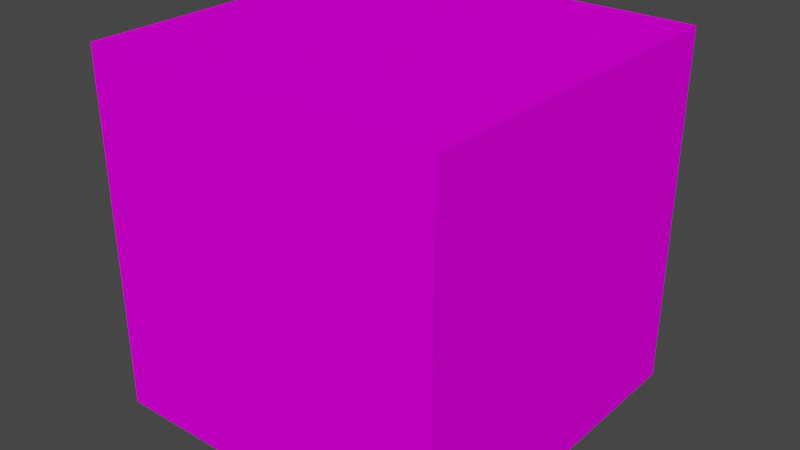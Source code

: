 # Source: moss.blend  (saved by Blender 4.3.32; exported with 4.5.12 LTS)
import bpy
from mathutils import Matrix  # noqa: F401  (used for matrix-valued properties, if any)

bpy.ops.wm.read_factory_settings(use_empty=True)
scene = bpy.context.scene
scene.name = 'Scene'

# ---- collections
col_collection = bpy.data.collections.new('Collection'); scene.collection.children.link(col_collection)

# ---- images (referenced by path relative to the original .blend; pixels are not part of the script)
import os
ASSET_DIR = os.environ.get("B2B_ASSET_DIR", "")  # directory of the original .blend (textures are referenced by path, not embedded)
HERE = os.path.dirname(os.path.abspath(__file__))  # packed textures are extracted next to this script under _unpacked/

def load_image(name, relpath, width, height, colorspace="sRGB"):
    """Load a texture the original file referenced (path relative to the .blend, or extracted next to this script)."""
    p = next((c for c in (os.path.join(HERE, relpath), os.path.join(ASSET_DIR, relpath)) if relpath and os.path.exists(c)), "")
    if p:
        img = bpy.data.images.load(p, check_existing=True)
        img.name = name
    else:  # same state as the original file: an image datablock whose file is absent (Cycles renders it pink)
        img = bpy.data.images.new(name, width, height)
        img.source = "FILE"
        img.filepath = "//" + (relpath or name)
    img.colorspace_settings.name = colorspace
    return img
img_moss_png = load_image('Moss.png', 'New Folder/Moss.png', 1024, 1024, 'sRGB')

# ---- materials (node trees are filled in below, after node groups)
mat_material = bpy.data.materials.new('Material')
mat_material.alpha_threshold = 0.0
mat_material.use_transparent_shadow = False
mat_material.line_color = (0.0, 0.0, 0.0, 1.0)

# ---- material node trees
mat_material.use_nodes = True; mat_material.node_tree.nodes.clear()
_N = mat_material.node_tree.nodes; _L = mat_material.node_tree.links
n0 = _N.new('ShaderNodeOutputMaterial'); n0.name = 'Material Output'; n0.location = (300, 300)
n1 = _N.new('ShaderNodeBsdfPrincipled'); n1.name = 'Principled BSDF'; n1.location = (10, 300)
n1.distribution = 'GGX'
n1.subsurface_method = 'RANDOM_WALK_SKIN'
n1.inputs[2].default_value = 0.0
n1.inputs[3].default_value = 1.45
n1.inputs[13].default_value = 0.0
n1.inputs[27].default_value = (0.0, 0.0, 0.0, 1.0)
n1.inputs[28].default_value = 1.0
n2 = _N.new('ShaderNodeTexImage'); n2.name = 'Image Texture'; n2.location = (-280, 270)
n2.image = img_moss_png
n2.interpolation = 'Closest'
_L.new(n1.outputs[0], n0.inputs[0])
_L.new(n2.outputs[0], n1.inputs[0])
n0.is_active_output = True

# ---- world
world_world = bpy.data.worlds.new('World'); scene.world = world_world
world_world.use_nodes = True; world_world.node_tree.nodes.clear()
_N = world_world.node_tree.nodes; _L = world_world.node_tree.links
n0 = _N.new('ShaderNodeOutputWorld'); n0.name = 'World Output'; n0.location = (300, 300)
n1 = _N.new('ShaderNodeBackground'); n1.name = 'Background'; n1.location = (10, 300)
n1.inputs[0].default_value = (0.05088, 0.05088, 0.05088, 1.0)
_L.new(n1.outputs[0], n0.inputs[0])
n0.is_active_output = True
world_world.color = (0.05088, 0.05088, 0.05088)
world_world.use_sun_shadow = False
world_world.sun_shadow_jitter_overblur = 0.0

# ---- meshes
me_cube = bpy.data.meshes.new('Cube')
me_cube.from_pydata([(1.0, 1.0, 1.0), (1.0, 1.0, -1.0), (1.0, -1.0, 1.0), (1.0, -1.0, -1.0), (-1.0, 1.0, 1.0), (-1.0, 1.0, -1.0), (-1.0, -1.0, 1.0), (-1.0, -1.0, -1.0)], [], [(0, 4, 6, 2), (3, 2, 6, 7), (7, 6, 4, 5), (5, 1, 3, 7), (1, 0, 2, 3), (5, 4, 0, 1)])
_uv = me_cube.uv_layers.new(name='UVMap')
_uv.uv.foreach_set('vector', [0.625, 0.5, 0.875, 0.5, 0.875, 0.75, 0.625, 0.75, 0.375, 0.75, 0.625, 0.75, 0.625, 1.0, 0.375, 1.0, 0.375, 0.0, 0.625, 0.0, 0.625, 0.25, 0.375, 0.25, 0.125, 0.5, 0.375, 0.5, 0.375, 0.75, 0.125, 0.75, 0.375, 0.5, 0.625, 0.5, 0.625, 0.75, 0.375, 0.75, 0.375, 0.25, 0.625, 0.25, 0.625, 0.5, 0.375, 0.5])
me_cube.materials.append(mat_material)
me_cube.use_mirror_vertex_groups = False
me_cube.update()

# ---- objects
ob_cube = bpy.data.objects.new('Cube', me_cube)

# ---- transforms, parenting, visibility, modifiers, constraints
ob_cube.location = (0.0, 0.0, 0.0)
ob_cube.lock_rotations_4d = False
ob_cube.empty_display_type = 'ARROWS'
ob_cube.lineart.crease_threshold = 0.0

# ---- collection membership
col_collection.objects.link(ob_cube)

# ---- scene / render settings (as saved in the file)
scene.frame_start = 1; scene.frame_end = 250; scene.frame_set(1)
scene.render.engine = 'BLENDER_EEVEE_NEXT'
scene.cycles.sampling_pattern = 'TABULATED_SOBOL'
scene.cycles.use_light_tree = False
scene.view_settings.view_transform = 'Filmic'
bpy.context.view_layer.update()

# ---- added for rendering (the .blend has no active camera and no usable light): camera, sun
cam_auto = bpy.data.cameras.new('AutoCamera')
cam_auto.lens = 50.0
cam_auto.sensor_width = 36.0
cam_auto.clip_end = 1000.0
ob_auto_camera = bpy.data.objects.new('AutoCamera', cam_auto)
scene.collection.objects.link(ob_auto_camera)
ob_auto_camera.location = (3.20507, -3.84609, 2.56406)
ob_auto_camera.rotation_euler = (1.09748, -7.21219e-08, 0.694738)
scene.camera = ob_auto_camera
light_auto_sun = bpy.data.lights.new('AutoSun', 'SUN')
light_auto_sun.energy = 3.0
light_auto_sun.angle = 0.0523599
ob_auto_sun = bpy.data.objects.new('AutoSun', light_auto_sun)
scene.collection.objects.link(ob_auto_sun)
ob_auto_sun.rotation_euler = (0.872665, 0.174533, 0.523599)
bpy.context.view_layer.update()
